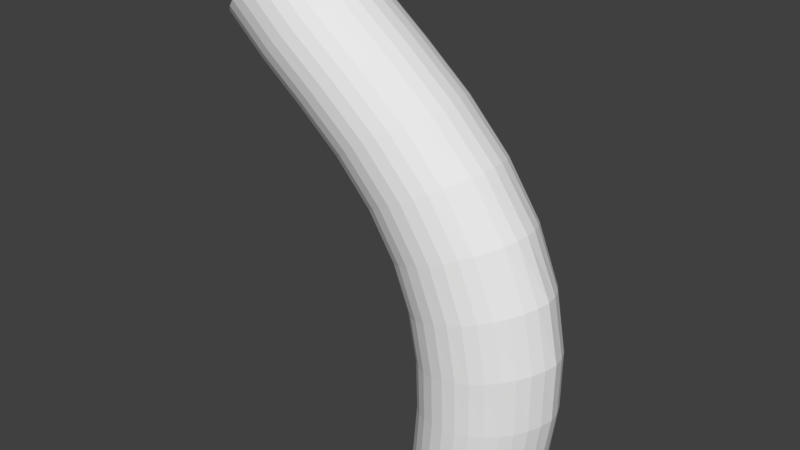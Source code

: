 # Source: Root.blend  (saved by Blender 2.77.0; exported with 4.5.12 LTS)
import bpy
from mathutils import Matrix  # noqa: F401  (used for matrix-valued properties, if any)

bpy.ops.wm.read_factory_settings(use_empty=True)
scene = bpy.context.scene
scene.name = 'Scene'

# ---- collections
col_collection_1 = bpy.data.collections.new('Collection 1'); scene.collection.children.link(col_collection_1)

# ---- world
world_world = bpy.data.worlds.new('World'); scene.world = world_world
world_world.color = (0.05088, 0.05088, 0.05088)
world_world.use_sun_shadow = False
world_world.sun_shadow_jitter_overblur = 0.0
world_world.cycles.sampling_method = 'MANUAL'

# ---- meshes
me_cylinder = bpy.data.meshes.new('Cylinder')
me_cylinder.from_pydata([(0.03993, 0.9997, 0.04666), (-3.417, 1.052, 7.338), (0.2321, 0.9807, 0.04764), (-3.274, 1.023, 7.469), (0.4192, 0.924, 0.04897), (-3.138, 0.9569, 7.594), (0.5929, 0.8316, 0.0503), (-3.013, 0.856, 7.707), (0.7454, 0.7073, 0.0512), (-2.906, 0.7243, 7.805), (0.8702, 0.5558, 0.05146), (-2.82, 0.5668, 7.883), (0.9616, 0.383, 0.05087), (-2.757, 0.3895, 7.939), (1.016, 0.1955, 0.04946), (-2.722, 0.1993, 7.971), (1.032, 0.000441, 0.04845), (-2.714, 0.003503, 7.976), (1.016, -0.1947, 0.04994), (-2.735, -0.1904, 7.956), (0.9614, -0.3825, 0.05118), (-2.783, -0.3749, 7.911), (0.8691, -0.5554, 0.0514), (-2.857, -0.543, 7.842), (0.7437, -0.707, 0.05081), (-2.954, -0.6882, 7.753), (0.5909, -0.8313, 0.04967), (-3.07, -0.8048, 7.646), (0.4176, -0.9237, 0.04828), (-3.2, -0.8885, 7.526), (0.2312, -0.9806, 0.04697), (-3.34, -0.936, 7.397), (0.03895, -0.9999, 0.04573), (-3.484, -0.9455, 7.265), (-0.1516, -0.9808, 0.04485), (-3.627, -0.9166, 7.134), (-0.3326, -0.9243, 0.0446), (-3.764, -0.8505, 7.009), (-0.5002, -0.8321, 0.0438), (-3.888, -0.7496, 6.896), (-0.6458, -0.708, 0.04321), (-3.995, -0.6178, 6.798), (-0.7653, -0.5568, 0.04272), (-4.081, -0.4603, 6.72), (-0.854, -0.3841, 0.04216), (-4.144, -0.283, 6.664), (-0.9085, -0.1967, 0.04153), (-4.179, -0.09283, 6.632), (-0.9274, -0.001619, 0.04116), (-4.187, 0.103, 6.626), (-0.9079, 0.1934, 0.042), (-4.166, 0.2969, 6.647), (-0.8538, 0.381, 0.0426), (-4.118, 0.4814, 6.692), (-0.7654, 0.554, 0.04326), (-4.044, 0.6495, 6.761), (-0.6463, 0.7057, 0.0438), (-3.947, 0.7946, 6.85), (-0.5, 0.8303, 0.04454), (-3.831, 0.9113, 6.957), (-0.3332, 0.923, 0.04515), (-3.701, 0.995, 7.077), (-0.1506, 0.9801, 0.04601), (-3.561, 1.043, 7.206), (0.1277, 1.008, 0.8831), (0.1959, 1.02, 1.709), (0.1784, 1.033, 2.533), (0.02959, 1.044, 3.352), (-0.276, 1.051, 4.149), (-0.7467, 1.054, 4.897), (-1.359, 1.056, 5.574), (-2.06, 1.055, 6.18), (-2.774, 1.054, 6.747), (-2.628, 1.026, 6.875), (-1.905, 1.027, 6.302), (-1.191, 1.029, 5.685), (-0.5628, 1.029, 4.995), (-0.07916, 1.027, 4.229), (0.2344, 1.021, 3.413), (0.385, 1.011, 2.575), (0.3998, 0.9995, 1.734), (0.3251, 0.9881, 0.8933), (-2.489, 0.9599, 6.997), (-1.757, 0.9621, 6.417), (-1.029, 0.9641, 5.792), (-0.3854, 0.9652, 5.088), (0.1126, 0.9643, 4.307), (0.4352, 0.9597, 3.472), (0.5885, 0.9515, 2.617), (0.6, 0.9409, 1.758), (0.519, 0.9305, 0.904), (-2.362, 0.8592, 7.109), (-1.622, 0.862, 6.523), (-0.8808, 0.8649, 5.888), (-0.2212, 0.8668, 5.174), (0.2918, 0.8669, 4.379), (0.6246, 0.8634, 3.528), (0.7811, 0.8562, 2.656), (0.7894, 0.8468, 1.782), (0.7007, 0.8375, 0.9143), (-2.252, 0.7276, 7.205), (-1.505, 0.731, 6.614), (-0.7515, 0.7346, 5.972), (-0.07685, 0.7372, 5.248), (0.4513, 0.7382, 4.442), (0.7958, 0.7355, 3.579), (0.9556, 0.7292, 2.692), (0.9604, 0.7207, 1.804), (0.8631, 0.7124, 0.9237), (-2.164, 0.5702, 7.282), (-1.411, 0.574, 6.687), (-0.647, 0.5782, 6.04), (0.04159, 0.5814, 5.309), (0.5844, 0.5828, 4.496), (0.941, 0.5809, 3.623), (1.106, 0.5753, 2.724), (1.107, 0.5676, 1.823), (0.9994, 0.5602, 0.9319), (-2.1, 0.3931, 7.337), (-1.342, 0.3972, 6.739), (-0.5718, 0.4017, 6.088), (0.1286, 0.4054, 5.354), (0.6855, 0.4067, 4.536), (1.054, 0.4054, 3.658), (1.225, 0.4004, 2.75), (1.223, 0.3934, 1.84), (1.104, 0.3867, 0.9388), (-2.064, 0.2029, 7.368), (-1.303, 0.2072, 6.769), (-0.5281, 0.212, 6.115), (0.1786, 0.2159, 5.378), (0.7494, 0.2172, 4.562), (1.131, 0.2155, 3.684), (1.309, 0.2112, 2.772), (1.303, 0.2047, 1.853), (1.174, 0.1987, 0.9444), (-2.056, 0.007136, 7.373), (-1.294, 0.01143, 6.775), (-0.5176, 0.01628, 6.121), (0.191, 0.0203, 5.384), (0.7651, 0.02167, 4.568), (1.161, 0.01939, 3.695), (1.346, 0.01449, 2.785), (1.34, 0.008261, 1.863), (1.201, 0.002908, 0.9479), (-2.077, -0.1868, 7.354), (-1.316, -0.1826, 6.756), (-0.5406, -0.1779, 6.104), (0.1667, -0.174, 5.37), (0.7369, -0.1727, 4.555), (1.117, -0.1745, 3.677), (1.294, -0.1794, 2.767), (1.292, -0.1859, 1.85), (1.168, -0.1918, 0.9433), (-2.126, -0.3714, 7.31), (-1.368, -0.3674, 6.715), (-0.5963, -0.363, 6.067), (0.105, -0.3595, 5.337), (0.6627, -0.3581, 4.523), (1.032, -0.36, 3.648), (1.205, -0.3652, 2.743), (1.208, -0.3723, 1.835), (1.097, -0.3789, 0.9371), (-2.201, -0.5396, 7.242), (-1.447, -0.5359, 6.651), (-0.6826, -0.532, 6.01), (0.007847, -0.529, 5.285), (0.5525, -0.5279, 4.477), (0.9117, -0.5302, 3.609), (1.081, -0.536, 2.714), (1.089, -0.5437, 1.817), (0.991, -0.5511, 0.9298), (-2.3, -0.6849, 7.155), (-1.552, -0.6817, 6.569), (-0.7965, -0.6784, 5.934), (-0.1194, -0.676, 5.218), (0.4119, -0.6755, 4.419), (0.7609, -0.6785, 3.562), (0.9278, -0.6849, 2.68), (0.9418, -0.6935, 1.797), (0.8537, -0.7019, 0.921), (-2.418, -0.8018, 7.05), (-1.677, -0.7992, 6.47), (-0.9334, -0.7966, 5.844), (-0.2706, -0.795, 5.138), (0.247, -0.7953, 4.352), (0.5861, -0.7991, 3.509), (0.7515, -0.8065, 2.644), (0.7698, -0.8161, 1.775), (0.6911, -0.8254, 0.9112), (-2.551, -0.8857, 6.932), (-1.818, -0.8837, 6.359), (-1.087, -0.882, 5.742), (-0.4395, -0.8814, 5.048), (0.06434, -0.8826, 4.277), (0.395, -0.8875, 3.452), (0.558, -0.896, 2.604), (0.5805, -0.9066, 1.751), (0.5096, -0.917, 0.9006), (-2.694, -0.9334, 6.806), (-1.969, -0.9321, 6.239), (-1.252, -0.9314, 5.633), (-0.6194, -0.9318, 4.953), (-0.1288, -0.9342, 4.199), (0.1937, -0.9402, 3.392), (0.355, -0.9499, 2.562), (0.3808, -0.9617, 1.726), (0.317, -0.9732, 0.8901), (-2.841, -0.9432, 6.676), (-2.126, -0.9425, 6.116), (-1.422, -0.9428, 5.52), (-0.8039, -0.9444, 4.855), (-0.3253, -0.948, 4.118), (-0.009865, -0.9553, 3.331), (0.1496, -0.9661, 2.52), (0.179, -0.9792, 1.702), (0.1216, -0.9918, 0.8803), (-2.987, -0.9145, 6.548), (-2.28, -0.9145, 5.994), (-1.59, -0.9157, 5.409), (-0.9857, -0.9185, 4.758), (-0.5176, -0.9234, 4.039), (-0.209, -0.9319, 3.271), (-0.05008, -0.9442, 2.479), (-0.01626, -0.9586, 1.679), (-0.07038, -0.9722, 0.8711), (-3.126, -0.8486, 6.425), (-2.428, -0.8492, 5.878), (-1.75, -0.8513, 5.302), (-1.158, -0.8553, 4.666), (-0.7004, -0.8613, 3.963), (-0.3957, -0.8713, 3.214), (-0.2355, -0.8849, 2.442), (-0.2, -0.9005, 1.658), (-0.2513, -0.915, 0.8632), (-3.252, -0.7479, 6.314), (-2.563, -0.749, 5.772), (-1.895, -0.7519, 5.205), (-1.316, -0.757, 4.58), (-0.8659, -0.7643, 3.894), (-0.5623, -0.7756, 3.164), (-0.4027, -0.7904, 2.409), (-0.3647, -0.8071, 1.641), (-0.4139, -0.8227, 0.8574), (-3.362, -0.6163, 6.218), (-2.679, -0.6178, 5.68), (-2.022, -0.6214, 5.121), (-1.452, -0.6273, 4.507), (-1.007, -0.636, 3.836), (-0.7057, -0.6484, 3.121), (-0.5451, -0.6644, 2.381), (-0.5043, -0.6823, 1.627), (-0.5569, -0.6984, 0.8516), (-3.45, -0.4589, 6.141), (-2.773, -0.4608, 5.607), (-2.125, -0.4648, 5.053), (-1.561, -0.4714, 4.448), (-1.121, -0.4813, 3.788), (-0.8204, -0.4947, 3.087), (-0.6575, -0.5119, 2.361), (-0.6196, -0.5304, 1.615), (-0.6726, -0.5469, 0.8471), (-3.514, -0.2818, 6.086), (-2.841, -0.2839, 5.554), (-2.199, -0.2883, 5.004), (-1.642, -0.2954, 4.404), (-1.205, -0.306, 3.754), (-0.9045, -0.3206, 3.063), (-0.7425, -0.3382, 2.344), (-0.7038, -0.3572, 1.606), (-0.7592, -0.3742, 0.8434), (-3.55, -0.09165, 6.055), (-2.88, -0.0939, 5.524), (-2.242, -0.09859, 4.976), (-1.69, -0.106, 4.379), (-1.257, -0.1169, 3.732), (-0.9596, -0.1318, 3.045), (-0.7975, -0.15, 2.333), (-0.7584, -0.1696, 1.599), (-0.8136, -0.1867, 0.8404), (-3.558, 0.1041, 6.049), (-2.889, 0.1019, 5.518), (-2.252, 0.09711, 4.97), (-1.702, 0.08964, 4.374), (-1.271, 0.07863, 3.727), (-0.9753, 0.06364, 3.041), (-0.8146, 0.04527, 2.33), (-0.7765, 0.02564, 1.597), (-0.8323, 0.008425, 0.8392), (-3.537, 0.2981, 6.069), (-2.867, 0.2959, 5.537), (-2.229, 0.2913, 4.986), (-1.678, 0.2839, 4.388), (-1.247, 0.2731, 3.739), (-0.9504, 0.2582, 3.051), (-0.79, 0.24, 2.336), (-0.7533, 0.2204, 1.602), (-0.811, 0.2034, 0.8417), (-3.488, 0.4827, 6.113), (-2.816, 0.4807, 5.579), (-2.174, 0.4764, 5.025), (-1.619, 0.4694, 4.421), (-1.186, 0.459, 3.766), (-0.8926, 0.4447, 3.07), (-0.7351, 0.4269, 2.348), (-0.7, 0.4077, 1.608), (-0.7573, 0.3908, 0.8448), (-3.413, 0.6509, 6.181), (-2.736, 0.6492, 5.642), (-2.089, 0.6454, 5.083), (-1.53, 0.639, 4.471), (-1.095, 0.6296, 3.805), (-0.8023, 0.6159, 3.098), (-0.6488, 0.5988, 2.366), (-0.6143, 0.5802, 1.618), (-0.6711, 0.5637, 0.8485), (-3.315, 0.7962, 6.268), (-2.633, 0.795, 5.725), (-1.977, 0.7918, 5.159), (-1.411, 0.7862, 4.537), (-0.9747, 0.7778, 3.856), (-0.6827, 0.7654, 3.135), (-0.5298, 0.749, 2.39), (-0.499, 0.7312, 1.63), (-0.5547, 0.7152, 0.8533), (-3.197, 0.9131, 6.373), (-2.508, 0.9123, 5.825), (-1.844, 0.9098, 5.25), (-1.268, 0.9052, 4.615), (-0.8267, 0.8981, 3.919), (-0.5351, 0.8869, 3.18), (-0.3841, 0.8719, 2.419), (-0.3544, 0.8549, 1.646), (-0.4124, 0.8396, 0.8588), (-3.064, 0.997, 6.491), (-2.367, 0.9967, 5.937), (-1.692, 0.9951, 5.352), (-1.106, 0.9916, 4.704), (-0.656, 0.9857, 3.991), (-0.3625, 0.9759, 3.232), (-0.2144, 0.9623, 2.453), (-0.1877, 0.9466, 1.664), (-0.2465, 0.9319, 0.8662), (-2.921, 1.045, 6.617), (-2.216, 1.045, 6.057), (-1.529, 1.044, 5.461), (-0.9301, 1.042, 4.799), (-0.4707, 1.037, 4.068), (-0.1715, 1.029, 3.291), (-0.02431, 1.017, 2.491), (-0.00269, 1.002, 1.685), (-0.0647, 0.9888, 0.874)], [], [(72, 1, 3, 73), (73, 3, 5, 82), (82, 5, 7, 91), (91, 7, 9, 100), (100, 9, 11, 109), (109, 11, 13, 118), (118, 13, 15, 127), (127, 15, 17, 136), (136, 17, 19, 145), (145, 19, 21, 154), (154, 21, 23, 163), (163, 23, 25, 172), (172, 25, 27, 181), (181, 27, 29, 190), (190, 29, 31, 199), (199, 31, 33, 208), (208, 33, 35, 217), (217, 35, 37, 226), (226, 37, 39, 235), (235, 39, 41, 244), (244, 41, 43, 253), (253, 43, 45, 262), (262, 45, 47, 271), (271, 47, 49, 280), (280, 49, 51, 289), (289, 51, 53, 298), (298, 53, 55, 307), (307, 55, 57, 316), (316, 57, 59, 325), (325, 59, 61, 334), (334, 61, 63, 343), (343, 63, 1, 72), (0, 2, 4, 6, 8, 10, 12, 14, 16, 18, 20, 22, 24, 26, 28, 30, 32, 34, 36, 38, 40, 42, 44, 46, 48, 50, 52, 54, 56, 58, 60, 62), (62, 351, 64, 0), (351, 350, 65, 64), (350, 349, 66, 65), (349, 348, 67, 66), (348, 347, 68, 67), (347, 346, 69, 68), (346, 345, 70, 69), (345, 344, 71, 70), (344, 343, 72, 71), (60, 342, 351, 62), (342, 341, 350, 351), (341, 340, 349, 350), (340, 339, 348, 349), (339, 338, 347, 348), (338, 337, 346, 347), (337, 336, 345, 346), (336, 335, 344, 345), (335, 334, 343, 344), (58, 333, 342, 60), (333, 332, 341, 342), (332, 331, 340, 341), (331, 330, 339, 340), (330, 329, 338, 339), (329, 328, 337, 338), (328, 327, 336, 337), (327, 326, 335, 336), (326, 325, 334, 335), (56, 324, 333, 58), (324, 323, 332, 333), (323, 322, 331, 332), (322, 321, 330, 331), (321, 320, 329, 330), (320, 319, 328, 329), (319, 318, 327, 328), (318, 317, 326, 327), (317, 316, 325, 326), (54, 315, 324, 56), (315, 314, 323, 324), (314, 313, 322, 323), (313, 312, 321, 322), (312, 311, 320, 321), (311, 310, 319, 320), (310, 309, 318, 319), (309, 308, 317, 318), (308, 307, 316, 317), (52, 306, 315, 54), (306, 305, 314, 315), (305, 304, 313, 314), (304, 303, 312, 313), (303, 302, 311, 312), (302, 301, 310, 311), (301, 300, 309, 310), (300, 299, 308, 309), (299, 298, 307, 308), (50, 297, 306, 52), (297, 296, 305, 306), (296, 295, 304, 305), (295, 294, 303, 304), (294, 293, 302, 303), (293, 292, 301, 302), (292, 291, 300, 301), (291, 290, 299, 300), (290, 289, 298, 299), (48, 288, 297, 50), (288, 287, 296, 297), (287, 286, 295, 296), (286, 285, 294, 295), (285, 284, 293, 294), (284, 283, 292, 293), (283, 282, 291, 292), (282, 281, 290, 291), (281, 280, 289, 290), (46, 279, 288, 48), (279, 278, 287, 288), (278, 277, 286, 287), (277, 276, 285, 286), (276, 275, 284, 285), (275, 274, 283, 284), (274, 273, 282, 283), (273, 272, 281, 282), (272, 271, 280, 281), (44, 270, 279, 46), (270, 269, 278, 279), (269, 268, 277, 278), (268, 267, 276, 277), (267, 266, 275, 276), (266, 265, 274, 275), (265, 264, 273, 274), (264, 263, 272, 273), (263, 262, 271, 272), (42, 261, 270, 44), (261, 260, 269, 270), (260, 259, 268, 269), (259, 258, 267, 268), (258, 257, 266, 267), (257, 256, 265, 266), (256, 255, 264, 265), (255, 254, 263, 264), (254, 253, 262, 263), (40, 252, 261, 42), (252, 251, 260, 261), (251, 250, 259, 260), (250, 249, 258, 259), (249, 248, 257, 258), (248, 247, 256, 257), (247, 246, 255, 256), (246, 245, 254, 255), (245, 244, 253, 254), (38, 243, 252, 40), (243, 242, 251, 252), (242, 241, 250, 251), (241, 240, 249, 250), (240, 239, 248, 249), (239, 238, 247, 248), (238, 237, 246, 247), (237, 236, 245, 246), (236, 235, 244, 245), (36, 234, 243, 38), (234, 233, 242, 243), (233, 232, 241, 242), (232, 231, 240, 241), (231, 230, 239, 240), (230, 229, 238, 239), (229, 228, 237, 238), (228, 227, 236, 237), (227, 226, 235, 236), (34, 225, 234, 36), (225, 224, 233, 234), (224, 223, 232, 233), (223, 222, 231, 232), (222, 221, 230, 231), (221, 220, 229, 230), (220, 219, 228, 229), (219, 218, 227, 228), (218, 217, 226, 227), (32, 216, 225, 34), (216, 215, 224, 225), (215, 214, 223, 224), (214, 213, 222, 223), (213, 212, 221, 222), (212, 211, 220, 221), (211, 210, 219, 220), (210, 209, 218, 219), (209, 208, 217, 218), (30, 207, 216, 32), (207, 206, 215, 216), (206, 205, 214, 215), (205, 204, 213, 214), (204, 203, 212, 213), (203, 202, 211, 212), (202, 201, 210, 211), (201, 200, 209, 210), (200, 199, 208, 209), (28, 198, 207, 30), (198, 197, 206, 207), (197, 196, 205, 206), (196, 195, 204, 205), (195, 194, 203, 204), (194, 193, 202, 203), (193, 192, 201, 202), (192, 191, 200, 201), (191, 190, 199, 200), (26, 189, 198, 28), (189, 188, 197, 198), (188, 187, 196, 197), (187, 186, 195, 196), (186, 185, 194, 195), (185, 184, 193, 194), (184, 183, 192, 193), (183, 182, 191, 192), (182, 181, 190, 191), (24, 180, 189, 26), (180, 179, 188, 189), (179, 178, 187, 188), (178, 177, 186, 187), (177, 176, 185, 186), (176, 175, 184, 185), (175, 174, 183, 184), (174, 173, 182, 183), (173, 172, 181, 182), (22, 171, 180, 24), (171, 170, 179, 180), (170, 169, 178, 179), (169, 168, 177, 178), (168, 167, 176, 177), (167, 166, 175, 176), (166, 165, 174, 175), (165, 164, 173, 174), (164, 163, 172, 173), (20, 162, 171, 22), (162, 161, 170, 171), (161, 160, 169, 170), (160, 159, 168, 169), (159, 158, 167, 168), (158, 157, 166, 167), (157, 156, 165, 166), (156, 155, 164, 165), (155, 154, 163, 164), (18, 153, 162, 20), (153, 152, 161, 162), (152, 151, 160, 161), (151, 150, 159, 160), (150, 149, 158, 159), (149, 148, 157, 158), (148, 147, 156, 157), (147, 146, 155, 156), (146, 145, 154, 155), (16, 144, 153, 18), (144, 143, 152, 153), (143, 142, 151, 152), (142, 141, 150, 151), (141, 140, 149, 150), (140, 139, 148, 149), (139, 138, 147, 148), (138, 137, 146, 147), (137, 136, 145, 146), (14, 135, 144, 16), (135, 134, 143, 144), (134, 133, 142, 143), (133, 132, 141, 142), (132, 131, 140, 141), (131, 130, 139, 140), (130, 129, 138, 139), (129, 128, 137, 138), (128, 127, 136, 137), (12, 126, 135, 14), (126, 125, 134, 135), (125, 124, 133, 134), (124, 123, 132, 133), (123, 122, 131, 132), (122, 121, 130, 131), (121, 120, 129, 130), (120, 119, 128, 129), (119, 118, 127, 128), (10, 117, 126, 12), (117, 116, 125, 126), (116, 115, 124, 125), (115, 114, 123, 124), (114, 113, 122, 123), (113, 112, 121, 122), (112, 111, 120, 121), (111, 110, 119, 120), (110, 109, 118, 119), (8, 108, 117, 10), (108, 107, 116, 117), (107, 106, 115, 116), (106, 105, 114, 115), (105, 104, 113, 114), (104, 103, 112, 113), (103, 102, 111, 112), (102, 101, 110, 111), (101, 100, 109, 110), (6, 99, 108, 8), (99, 98, 107, 108), (98, 97, 106, 107), (97, 96, 105, 106), (96, 95, 104, 105), (95, 94, 103, 104), (94, 93, 102, 103), (93, 92, 101, 102), (92, 91, 100, 101), (4, 90, 99, 6), (90, 89, 98, 99), (89, 88, 97, 98), (88, 87, 96, 97), (87, 86, 95, 96), (86, 85, 94, 95), (85, 84, 93, 94), (84, 83, 92, 93), (83, 82, 91, 92), (2, 81, 90, 4), (81, 80, 89, 90), (80, 79, 88, 89), (79, 78, 87, 88), (78, 77, 86, 87), (77, 76, 85, 86), (76, 75, 84, 85), (75, 74, 83, 84), (74, 73, 82, 83), (0, 64, 81, 2), (64, 65, 80, 81), (65, 66, 79, 80), (66, 67, 78, 79), (67, 68, 77, 78), (68, 69, 76, 77), (69, 70, 75, 76), (70, 71, 74, 75), (71, 72, 73, 74)])
_uv = me_cylinder.uv_layers.new(name='UVMap')
_uv.uv.foreach_set('vector', [0.4127, 0.8848, 0.4127, 0.9827, 0.3815, 0.9827, 0.3815, 0.8848, 0.3815, 0.8848, 0.3815, 0.9827, 0.3499, 0.9827, 0.3499, 0.8848, 0.3499, 0.8848, 0.3499, 0.9827, 0.3183, 0.9827, 0.3183, 0.8848, 0.3183, 0.8848, 0.3183, 0.9827, 0.2866, 0.9827, 0.2866, 0.8848, 0.2866, 0.8848, 0.2866, 0.9827, 0.2552, 0.9827, 0.2552, 0.8848, 0.2552, 0.8848, 0.2552, 0.9827, 0.2242, 0.9827, 0.2242, 0.8848, 0.2242, 0.8848, 0.2242, 0.9827, 0.1935, 0.9827, 0.1935, 0.8848, 0.1935, 0.8848, 0.1935, 0.9827, 0.1633, 0.9827, 0.1633, 0.8848, 0.1633, 0.8848, 0.1633, 0.9827, 0.133, 0.9827, 0.133, 0.8848, 0.133, 0.8848, 0.133, 0.9827, 0.1024, 0.9827, 0.1024, 0.8848, 0.1024, 0.8848, 0.1024, 0.9827, 0.07131, 0.9827, 0.07131, 0.8848, 0.07131, 0.8848, 0.07131, 0.9827, 0.03992, 0.9827, 0.03992, 0.8848, 0.03992, 0.8848, 0.03992, 0.9827, 0.008345, 0.9827, 0.008345, 0.8848, 0.9899, 0.8848, 0.9899, 0.9827, 0.9584, 0.9827, 0.9584, 0.8848, 0.9584, 0.8848, 0.9584, 0.9827, 0.9269, 0.9827, 0.9269, 0.8848, 0.9269, 0.8848, 0.9269, 0.9827, 0.8958, 0.9827, 0.8958, 0.8848, 0.8958, 0.8848, 0.8958, 0.9827, 0.865, 0.9827, 0.865, 0.8848, 0.865, 0.8848, 0.865, 0.9827, 0.8346, 0.9827, 0.8346, 0.8848, 0.8346, 0.8848, 0.8346, 0.9827, 0.8045, 0.9827, 0.8045, 0.8848, 0.8045, 0.8848, 0.8045, 0.9827, 0.7745, 0.9827, 0.7745, 0.8848, 0.7745, 0.8848, 0.7745, 0.9827, 0.7446, 0.9827, 0.7446, 0.8848, 0.7446, 0.8848, 0.7446, 0.9827, 0.7146, 0.9827, 0.7146, 0.8848, 0.7146, 0.8848, 0.7146, 0.9827, 0.6846, 0.9827, 0.6846, 0.8848, 0.6846, 0.8848, 0.6846, 0.9827, 0.6545, 0.9827, 0.6545, 0.8848, 0.6545, 0.8848, 0.6545, 0.9827, 0.6244, 0.9827, 0.6244, 0.8848, 0.6244, 0.8848, 0.6244, 0.9827, 0.5944, 0.9827, 0.5944, 0.8848, 0.5944, 0.8848, 0.5944, 0.9827, 0.5644, 0.9827, 0.5644, 0.8848, 0.5644, 0.8848, 0.5644, 0.9827, 0.5345, 0.9827, 0.5345, 0.8848, 0.5345, 0.8848, 0.5345, 0.9827, 0.5044, 0.9827, 0.5044, 0.8848, 0.5044, 0.8848, 0.5044, 0.9827, 0.4742, 0.9827, 0.4742, 0.8848, 0.4742, 0.8848, 0.4742, 0.9827, 0.4437, 0.9827, 0.4437, 0.8848, 0.4437, 0.8848, 0.4437, 0.9827, 0.4127, 0.9827, 0.4127, 0.8848, 0.4127, 0.00826, 0.3815, 0.00826, 0.3499, 0.00826, 0.3183, 0.00826, 0.2866, 0.00826, 0.2552, 0.00826, 0.2242, 0.00826, 0.1935, 0.00826, 0.1633, 0.00826, 0.133, 0.00826, 0.1024, 0.00826, 0.07131, 0.00826, 0.03992, 0.00826, 0.9899, 0.00826, 0.9584, 0.00826, 0.9269, 0.00826, 0.8958, 0.00826, 0.865, 0.00826, 0.8346, 0.00826, 0.8045, 0.00826, 0.7745, 0.00826, 0.7446, 0.00826, 0.7146, 0.00826, 0.6846, 0.00826, 0.6545, 0.00826, 0.6244, 0.00826, 0.5944, 0.00826, 0.5644, 0.00826, 0.5345, 0.00826, 0.5044, 0.00826, 0.4742, 0.00826, 0.4437, 0.00826, 0.4437, 0.00826, 0.4437, 0.1033, 0.4127, 0.1033, 0.4127, 0.00826, 0.4437, 0.1033, 0.4437, 0.1965, 0.4127, 0.1965, 0.4127, 0.1033, 0.4437, 0.1965, 0.4437, 0.2888, 0.4127, 0.2888, 0.4127, 0.1965, 0.4437, 0.2888, 0.4437, 0.3818, 0.4127, 0.3818, 0.4127, 0.2888, 0.4437, 0.3818, 0.4437, 0.4773, 0.4127, 0.4773, 0.4127, 0.3818, 0.4437, 0.4773, 0.4437, 0.5765, 0.4127, 0.5765, 0.4127, 0.4773, 0.4437, 0.5765, 0.4437, 0.6789, 0.4127, 0.6789, 0.4127, 0.5765, 0.4437, 0.6789, 0.4437, 0.7827, 0.4127, 0.7827, 0.4127, 0.6789, 0.4437, 0.7827, 0.4437, 0.8848, 0.4127, 0.8848, 0.4127, 0.7827, 0.4742, 0.00826, 0.4742, 0.1033, 0.4437, 0.1033, 0.4437, 0.00826, 0.4742, 0.1033, 0.4742, 0.1965, 0.4437, 0.1965, 0.4437, 0.1033, 0.4742, 0.1965, 0.4742, 0.2888, 0.4437, 0.2888, 0.4437, 0.1965, 0.4742, 0.2888, 0.4742, 0.3818, 0.4437, 0.3818, 0.4437, 0.2888, 0.4742, 0.3818, 0.4742, 0.4773, 0.4437, 0.4773, 0.4437, 0.3818, 0.4742, 0.4773, 0.4742, 0.5765, 0.4437, 0.5765, 0.4437, 0.4773, 0.4742, 0.5765, 0.4742, 0.6789, 0.4437, 0.6789, 0.4437, 0.5765, 0.4742, 0.6789, 0.4742, 0.7827, 0.4437, 0.7827, 0.4437, 0.6789, 0.4742, 0.7827, 0.4742, 0.8848, 0.4437, 0.8848, 0.4437, 0.7827, 0.5044, 0.00826, 0.5044, 0.1033, 0.4742, 0.1033, 0.4742, 0.00826, 0.5044, 0.1033, 0.5044, 0.1965, 0.4742, 0.1965, 0.4742, 0.1033, 0.5044, 0.1965, 0.5044, 0.2888, 0.4742, 0.2888, 0.4742, 0.1965, 0.5044, 0.2888, 0.5044, 0.3818, 0.4742, 0.3818, 0.4742, 0.2888, 0.5044, 0.3818, 0.5044, 0.4773, 0.4742, 0.4773, 0.4742, 0.3818, 0.5044, 0.4773, 0.5044, 0.5765, 0.4742, 0.5765, 0.4742, 0.4773, 0.5044, 0.5765, 0.5044, 0.6789, 0.4742, 0.6789, 0.4742, 0.5765, 0.5044, 0.6789, 0.5044, 0.7827, 0.4742, 0.7827, 0.4742, 0.6789, 0.5044, 0.7827, 0.5044, 0.8848, 0.4742, 0.8848, 0.4742, 0.7827, 0.5345, 0.00826, 0.5345, 0.1033, 0.5044, 0.1033, 0.5044, 0.00826, 0.5345, 0.1033, 0.5345, 0.1965, 0.5044, 0.1965, 0.5044, 0.1033, 0.5345, 0.1965, 0.5345, 0.2888, 0.5044, 0.2888, 0.5044, 0.1965, 0.5345, 0.2888, 0.5345, 0.3818, 0.5044, 0.3818, 0.5044, 0.2888, 0.5345, 0.3818, 0.5345, 0.4773, 0.5044, 0.4773, 0.5044, 0.3818, 0.5345, 0.4773, 0.5345, 0.5765, 0.5044, 0.5765, 0.5044, 0.4773, 0.5345, 0.5765, 0.5345, 0.6789, 0.5044, 0.6789, 0.5044, 0.5765, 0.5345, 0.6789, 0.5345, 0.7827, 0.5044, 0.7827, 0.5044, 0.6789, 0.5345, 0.7827, 0.5345, 0.8848, 0.5044, 0.8848, 0.5044, 0.7827, 0.5644, 0.00826, 0.5644, 0.1033, 0.5345, 0.1033, 0.5345, 0.00826, 0.5644, 0.1033, 0.5644, 0.1965, 0.5345, 0.1965, 0.5345, 0.1033, 0.5644, 0.1965, 0.5644, 0.2888, 0.5345, 0.2888, 0.5345, 0.1965, 0.5644, 0.2888, 0.5644, 0.3818, 0.5345, 0.3818, 0.5345, 0.2888, 0.5644, 0.3818, 0.5644, 0.4773, 0.5345, 0.4773, 0.5345, 0.3818, 0.5644, 0.4773, 0.5644, 0.5765, 0.5345, 0.5765, 0.5345, 0.4773, 0.5644, 0.5765, 0.5644, 0.6789, 0.5345, 0.6789, 0.5345, 0.5765, 0.5644, 0.6789, 0.5644, 0.7827, 0.5345, 0.7827, 0.5345, 0.6789, 0.5644, 0.7827, 0.5644, 0.8848, 0.5345, 0.8848, 0.5345, 0.7827, 0.5944, 0.00826, 0.5944, 0.1033, 0.5644, 0.1033, 0.5644, 0.00826, 0.5944, 0.1033, 0.5944, 0.1965, 0.5644, 0.1965, 0.5644, 0.1033, 0.5944, 0.1965, 0.5944, 0.2888, 0.5644, 0.2888, 0.5644, 0.1965, 0.5944, 0.2888, 0.5944, 0.3818, 0.5644, 0.3818, 0.5644, 0.2888, 0.5944, 0.3818, 0.5944, 0.4773, 0.5644, 0.4773, 0.5644, 0.3818, 0.5944, 0.4773, 0.5944, 0.5765, 0.5644, 0.5765, 0.5644, 0.4773, 0.5944, 0.5765, 0.5944, 0.6789, 0.5644, 0.6789, 0.5644, 0.5765, 0.5944, 0.6789, 0.5944, 0.7827, 0.5644, 0.7827, 0.5644, 0.6789, 0.5944, 0.7827, 0.5944, 0.8848, 0.5644, 0.8848, 0.5644, 0.7827, 0.6244, 0.00826, 0.6244, 0.1033, 0.5944, 0.1033, 0.5944, 0.00826, 0.6244, 0.1033, 0.6244, 0.1965, 0.5944, 0.1965, 0.5944, 0.1033, 0.6244, 0.1965, 0.6244, 0.2888, 0.5944, 0.2888, 0.5944, 0.1965, 0.6244, 0.2888, 0.6244, 0.3818, 0.5944, 0.3818, 0.5944, 0.2888, 0.6244, 0.3818, 0.6244, 0.4773, 0.5944, 0.4773, 0.5944, 0.3818, 0.6244, 0.4773, 0.6244, 0.5765, 0.5944, 0.5765, 0.5944, 0.4773, 0.6244, 0.5765, 0.6244, 0.6789, 0.5944, 0.6789, 0.5944, 0.5765, 0.6244, 0.6789, 0.6244, 0.7827, 0.5944, 0.7827, 0.5944, 0.6789, 0.6244, 0.7827, 0.6244, 0.8848, 0.5944, 0.8848, 0.5944, 0.7827, 0.6545, 0.00826, 0.6545, 0.1033, 0.6244, 0.1033, 0.6244, 0.00826, 0.6545, 0.1033, 0.6545, 0.1965, 0.6244, 0.1965, 0.6244, 0.1033, 0.6545, 0.1965, 0.6545, 0.2888, 0.6244, 0.2888, 0.6244, 0.1965, 0.6545, 0.2888, 0.6545, 0.3818, 0.6244, 0.3818, 0.6244, 0.2888, 0.6545, 0.3818, 0.6545, 0.4773, 0.6244, 0.4773, 0.6244, 0.3818, 0.6545, 0.4773, 0.6545, 0.5765, 0.6244, 0.5765, 0.6244, 0.4773, 0.6545, 0.5765, 0.6545, 0.6789, 0.6244, 0.6789, 0.6244, 0.5765, 0.6545, 0.6789, 0.6545, 0.7827, 0.6244, 0.7827, 0.6244, 0.6789, 0.6545, 0.7827, 0.6545, 0.8848, 0.6244, 0.8848, 0.6244, 0.7827, 0.6846, 0.00826, 0.6846, 0.1033, 0.6545, 0.1033, 0.6545, 0.00826, 0.6846, 0.1033, 0.6846, 0.1965, 0.6545, 0.1965, 0.6545, 0.1033, 0.6846, 0.1965, 0.6846, 0.2888, 0.6545, 0.2888, 0.6545, 0.1965, 0.6846, 0.2888, 0.6846, 0.3818, 0.6545, 0.3818, 0.6545, 0.2888, 0.6846, 0.3818, 0.6846, 0.4773, 0.6545, 0.4773, 0.6545, 0.3818, 0.6846, 0.4773, 0.6846, 0.5765, 0.6545, 0.5765, 0.6545, 0.4773, 0.6846, 0.5765, 0.6846, 0.6789, 0.6545, 0.6789, 0.6545, 0.5765, 0.6846, 0.6789, 0.6846, 0.7827, 0.6545, 0.7827, 0.6545, 0.6789, 0.6846, 0.7827, 0.6846, 0.8848, 0.6545, 0.8848, 0.6545, 0.7827, 0.7146, 0.00826, 0.7146, 0.1033, 0.6846, 0.1033, 0.6846, 0.00826, 0.7146, 0.1033, 0.7146, 0.1965, 0.6846, 0.1965, 0.6846, 0.1033, 0.7146, 0.1965, 0.7146, 0.2888, 0.6846, 0.2888, 0.6846, 0.1965, 0.7146, 0.2888, 0.7146, 0.3818, 0.6846, 0.3818, 0.6846, 0.2888, 0.7146, 0.3818, 0.7146, 0.4773, 0.6846, 0.4773, 0.6846, 0.3818, 0.7146, 0.4773, 0.7146, 0.5765, 0.6846, 0.5765, 0.6846, 0.4773, 0.7146, 0.5765, 0.7146, 0.6789, 0.6846, 0.6789, 0.6846, 0.5765, 0.7146, 0.6789, 0.7146, 0.7827, 0.6846, 0.7827, 0.6846, 0.6789, 0.7146, 0.7827, 0.7146, 0.8848, 0.6846, 0.8848, 0.6846, 0.7827, 0.7446, 0.00826, 0.7446, 0.1033, 0.7146, 0.1033, 0.7146, 0.00826, 0.7446, 0.1033, 0.7446, 0.1965, 0.7146, 0.1965, 0.7146, 0.1033, 0.7446, 0.1965, 0.7446, 0.2888, 0.7146, 0.2888, 0.7146, 0.1965, 0.7446, 0.2888, 0.7446, 0.3818, 0.7146, 0.3818, 0.7146, 0.2888, 0.7446, 0.3818, 0.7446, 0.4773, 0.7146, 0.4773, 0.7146, 0.3818, 0.7446, 0.4773, 0.7446, 0.5765, 0.7146, 0.5765, 0.7146, 0.4773, 0.7446, 0.5765, 0.7446, 0.6789, 0.7146, 0.6789, 0.7146, 0.5765, 0.7446, 0.6789, 0.7446, 0.7827, 0.7146, 0.7827, 0.7146, 0.6789, 0.7446, 0.7827, 0.7446, 0.8848, 0.7146, 0.8848, 0.7146, 0.7827, 0.7745, 0.00826, 0.7745, 0.1033, 0.7446, 0.1033, 0.7446, 0.00826, 0.7745, 0.1033, 0.7745, 0.1965, 0.7446, 0.1965, 0.7446, 0.1033, 0.7745, 0.1965, 0.7745, 0.2888, 0.7446, 0.2888, 0.7446, 0.1965, 0.7745, 0.2888, 0.7745, 0.3818, 0.7446, 0.3818, 0.7446, 0.2888, 0.7745, 0.3818, 0.7745, 0.4773, 0.7446, 0.4773, 0.7446, 0.3818, 0.7745, 0.4773, 0.7745, 0.5765, 0.7446, 0.5765, 0.7446, 0.4773, 0.7745, 0.5765, 0.7745, 0.6789, 0.7446, 0.6789, 0.7446, 0.5765, 0.7745, 0.6789, 0.7745, 0.7827, 0.7446, 0.7827, 0.7446, 0.6789, 0.7745, 0.7827, 0.7745, 0.8848, 0.7446, 0.8848, 0.7446, 0.7827, 0.8045, 0.00826, 0.8045, 0.1033, 0.7745, 0.1033, 0.7745, 0.00826, 0.8045, 0.1033, 0.8045, 0.1965, 0.7745, 0.1965, 0.7745, 0.1033, 0.8045, 0.1965, 0.8045, 0.2888, 0.7745, 0.2888, 0.7745, 0.1965, 0.8045, 0.2888, 0.8045, 0.3818, 0.7745, 0.3818, 0.7745, 0.2888, 0.8045, 0.3818, 0.8045, 0.4773, 0.7745, 0.4773, 0.7745, 0.3818, 0.8045, 0.4773, 0.8045, 0.5765, 0.7745, 0.5765, 0.7745, 0.4773, 0.8045, 0.5765, 0.8045, 0.6789, 0.7745, 0.6789, 0.7745, 0.5765, 0.8045, 0.6789, 0.8045, 0.7827, 0.7745, 0.7827, 0.7745, 0.6789, 0.8045, 0.7827, 0.8045, 0.8848, 0.7745, 0.8848, 0.7745, 0.7827, 0.8346, 0.00826, 0.8346, 0.1033, 0.8045, 0.1033, 0.8045, 0.00826, 0.8346, 0.1033, 0.8346, 0.1965, 0.8045, 0.1965, 0.8045, 0.1033, 0.8346, 0.1965, 0.8346, 0.2888, 0.8045, 0.2888, 0.8045, 0.1965, 0.8346, 0.2888, 0.8346, 0.3818, 0.8045, 0.3818, 0.8045, 0.2888, 0.8346, 0.3818, 0.8346, 0.4773, 0.8045, 0.4773, 0.8045, 0.3818, 0.8346, 0.4773, 0.8346, 0.5765, 0.8045, 0.5765, 0.8045, 0.4773, 0.8346, 0.5765, 0.8346, 0.6789, 0.8045, 0.6789, 0.8045, 0.5765, 0.8346, 0.6789, 0.8346, 0.7827, 0.8045, 0.7827, 0.8045, 0.6789, 0.8346, 0.7827, 0.8346, 0.8848, 0.8045, 0.8848, 0.8045, 0.7827, 0.865, 0.00826, 0.865, 0.1033, 0.8346, 0.1033, 0.8346, 0.00826, 0.865, 0.1033, 0.865, 0.1965, 0.8346, 0.1965, 0.8346, 0.1033, 0.865, 0.1965, 0.865, 0.2888, 0.8346, 0.2888, 0.8346, 0.1965, 0.865, 0.2888, 0.865, 0.3818, 0.8346, 0.3818, 0.8346, 0.2888, 0.865, 0.3818, 0.865, 0.4773, 0.8346, 0.4773, 0.8346, 0.3818, 0.865, 0.4773, 0.865, 0.5765, 0.8346, 0.5765, 0.8346, 0.4773, 0.865, 0.5765, 0.865, 0.6789, 0.8346, 0.6789, 0.8346, 0.5765, 0.865, 0.6789, 0.865, 0.7827, 0.8346, 0.7827, 0.8346, 0.6789, 0.865, 0.7827, 0.865, 0.8848, 0.8346, 0.8848, 0.8346, 0.7827, 0.8958, 0.00826, 0.8958, 0.1033, 0.865, 0.1033, 0.865, 0.00826, 0.8958, 0.1033, 0.8958, 0.1965, 0.865, 0.1965, 0.865, 0.1033, 0.8958, 0.1965, 0.8958, 0.2888, 0.865, 0.2888, 0.865, 0.1965, 0.8958, 0.2888, 0.8958, 0.3818, 0.865, 0.3818, 0.865, 0.2888, 0.8958, 0.3818, 0.8958, 0.4773, 0.865, 0.4773, 0.865, 0.3818, 0.8958, 0.4773, 0.8958, 0.5765, 0.865, 0.5765, 0.865, 0.4773, 0.8958, 0.5765, 0.8958, 0.6789, 0.865, 0.6789, 0.865, 0.5765, 0.8958, 0.6789, 0.8958, 0.7827, 0.865, 0.7827, 0.865, 0.6789, 0.8958, 0.7827, 0.8958, 0.8848, 0.865, 0.8848, 0.865, 0.7827, 0.9269, 0.00826, 0.9269, 0.1033, 0.8958, 0.1033, 0.8958, 0.00826, 0.9269, 0.1033, 0.9269, 0.1965, 0.8958, 0.1965, 0.8958, 0.1033, 0.9269, 0.1965, 0.9269, 0.2888, 0.8958, 0.2888, 0.8958, 0.1965, 0.9269, 0.2888, 0.9269, 0.3818, 0.8958, 0.3818, 0.8958, 0.2888, 0.9269, 0.3818, 0.9269, 0.4773, 0.8958, 0.4773, 0.8958, 0.3818, 0.9269, 0.4773, 0.9269, 0.5765, 0.8958, 0.5765, 0.8958, 0.4773, 0.9269, 0.5765, 0.9269, 0.6789, 0.8958, 0.6789, 0.8958, 0.5765, 0.9269, 0.6789, 0.9269, 0.7827, 0.8958, 0.7827, 0.8958, 0.6789, 0.9269, 0.7827, 0.9269, 0.8848, 0.8958, 0.8848, 0.8958, 0.7827, 0.9584, 0.00826, 0.9584, 0.1033, 0.9269, 0.1033, 0.9269, 0.00826, 0.9584, 0.1033, 0.9584, 0.1965, 0.9269, 0.1965, 0.9269, 0.1033, 0.9584, 0.1965, 0.9584, 0.2888, 0.9269, 0.2888, 0.9269, 0.1965, 0.9584, 0.2888, 0.9584, 0.3818, 0.9269, 0.3818, 0.9269, 0.2888, 0.9584, 0.3818, 0.9584, 0.4773, 0.9269, 0.4773, 0.9269, 0.3818, 0.9584, 0.4773, 0.9584, 0.5765, 0.9269, 0.5765, 0.9269, 0.4773, 0.9584, 0.5765, 0.9584, 0.6789, 0.9269, 0.6789, 0.9269, 0.5765, 0.9584, 0.6789, 0.9584, 0.7827, 0.9269, 0.7827, 0.9269, 0.6789, 0.9584, 0.7827, 0.9584, 0.8848, 0.9269, 0.8848, 0.9269, 0.7827, 0.9899, 0.00826, 0.9899, 0.1033, 0.9584, 0.1033, 0.9584, 0.00826, 0.9899, 0.1033, 0.9899, 0.1965, 0.9584, 0.1965, 0.9584, 0.1033, 0.9899, 0.1965, 0.9899, 0.2888, 0.9584, 0.2888, 0.9584, 0.1965, 0.9899, 0.2888, 0.9899, 0.3818, 0.9584, 0.3818, 0.9584, 0.2888, 0.9899, 0.3818, 0.9899, 0.4773, 0.9584, 0.4773, 0.9584, 0.3818, 0.9899, 0.4773, 0.9899, 0.5765, 0.9584, 0.5765, 0.9584, 0.4773, 0.9899, 0.5765, 0.9899, 0.6789, 0.9584, 0.6789, 0.9584, 0.5765, 0.9899, 0.6789, 0.9899, 0.7827, 0.9584, 0.7827, 0.9584, 0.6789, 0.9899, 0.7827, 0.9899, 0.8848, 0.9584, 0.8848, 0.9584, 0.7827, 0.03992, 0.00826, 0.03992, 0.1033, 0.008345, 0.1033, 0.008345, 0.00826, 0.03992, 0.1033, 0.03992, 0.1965, 0.008345, 0.1965, 0.008345, 0.1033, 0.03992, 0.1965, 0.03992, 0.2888, 0.008345, 0.2888, 0.008345, 0.1965, 0.03992, 0.2888, 0.03992, 0.3818, 0.008345, 0.3818, 0.008345, 0.2888, 0.03992, 0.3818, 0.03992, 0.4773, 0.008345, 0.4773, 0.008345, 0.3818, 0.03992, 0.4773, 0.03992, 0.5765, 0.008345, 0.5765, 0.008345, 0.4773, 0.03992, 0.5765, 0.03992, 0.6789, 0.008345, 0.6789, 0.008345, 0.5765, 0.03992, 0.6789, 0.03992, 0.7827, 0.008345, 0.7827, 0.008345, 0.6789, 0.03992, 0.7827, 0.03992, 0.8848, 0.008345, 0.8848, 0.008345, 0.7827, 0.07131, 0.00826, 0.07131, 0.1033, 0.03992, 0.1033, 0.03992, 0.00826, 0.07131, 0.1033, 0.07131, 0.1965, 0.03992, 0.1965, 0.03992, 0.1033, 0.07131, 0.1965, 0.07131, 0.2888, 0.03992, 0.2888, 0.03992, 0.1965, 0.07131, 0.2888, 0.07131, 0.3818, 0.03992, 0.3818, 0.03992, 0.2888, 0.07131, 0.3818, 0.07131, 0.4773, 0.03992, 0.4773, 0.03992, 0.3818, 0.07131, 0.4773, 0.07131, 0.5765, 0.03992, 0.5765, 0.03992, 0.4773, 0.07131, 0.5765, 0.07131, 0.6789, 0.03992, 0.6789, 0.03992, 0.5765, 0.07131, 0.6789, 0.07131, 0.7827, 0.03992, 0.7827, 0.03992, 0.6789, 0.07131, 0.7827, 0.07131, 0.8848, 0.03992, 0.8848, 0.03992, 0.7827, 0.1024, 0.00826, 0.1024, 0.1033, 0.07131, 0.1033, 0.07131, 0.00826, 0.1024, 0.1033, 0.1024, 0.1965, 0.07131, 0.1965, 0.07131, 0.1033, 0.1024, 0.1965, 0.1024, 0.2888, 0.07131, 0.2888, 0.07131, 0.1965, 0.1024, 0.2888, 0.1024, 0.3818, 0.07131, 0.3818, 0.07131, 0.2888, 0.1024, 0.3818, 0.1024, 0.4773, 0.07131, 0.4773, 0.07131, 0.3818, 0.1024, 0.4773, 0.1024, 0.5765, 0.07131, 0.5765, 0.07131, 0.4773, 0.1024, 0.5765, 0.1024, 0.6789, 0.07131, 0.6789, 0.07131, 0.5765, 0.1024, 0.6789, 0.1024, 0.7827, 0.07131, 0.7827, 0.07131, 0.6789, 0.1024, 0.7827, 0.1024, 0.8848, 0.07131, 0.8848, 0.07131, 0.7827, 0.133, 0.00826, 0.133, 0.1033, 0.1024, 0.1033, 0.1024, 0.00826, 0.133, 0.1033, 0.133, 0.1965, 0.1024, 0.1965, 0.1024, 0.1033, 0.133, 0.1965, 0.133, 0.2888, 0.1024, 0.2888, 0.1024, 0.1965, 0.133, 0.2888, 0.133, 0.3818, 0.1024, 0.3818, 0.1024, 0.2888, 0.133, 0.3818, 0.133, 0.4773, 0.1024, 0.4773, 0.1024, 0.3818, 0.133, 0.4773, 0.133, 0.5765, 0.1024, 0.5765, 0.1024, 0.4773, 0.133, 0.5765, 0.133, 0.6789, 0.1024, 0.6789, 0.1024, 0.5765, 0.133, 0.6789, 0.133, 0.7827, 0.1024, 0.7827, 0.1024, 0.6789, 0.133, 0.7827, 0.133, 0.8848, 0.1024, 0.8848, 0.1024, 0.7827, 0.1633, 0.00826, 0.1633, 0.1033, 0.133, 0.1033, 0.133, 0.00826, 0.1633, 0.1033, 0.1633, 0.1965, 0.133, 0.1965, 0.133, 0.1033, 0.1633, 0.1965, 0.1633, 0.2888, 0.133, 0.2888, 0.133, 0.1965, 0.1633, 0.2888, 0.1633, 0.3818, 0.133, 0.3818, 0.133, 0.2888, 0.1633, 0.3818, 0.1633, 0.4773, 0.133, 0.4773, 0.133, 0.3818, 0.1633, 0.4773, 0.1633, 0.5765, 0.133, 0.5765, 0.133, 0.4773, 0.1633, 0.5765, 0.1633, 0.6789, 0.133, 0.6789, 0.133, 0.5765, 0.1633, 0.6789, 0.1633, 0.7827, 0.133, 0.7827, 0.133, 0.6789, 0.1633, 0.7827, 0.1633, 0.8848, 0.133, 0.8848, 0.133, 0.7827, 0.1935, 0.00826, 0.1935, 0.1033, 0.1633, 0.1033, 0.1633, 0.00826, 0.1935, 0.1033, 0.1935, 0.1965, 0.1633, 0.1965, 0.1633, 0.1033, 0.1935, 0.1965, 0.1935, 0.2888, 0.1633, 0.2888, 0.1633, 0.1965, 0.1935, 0.2888, 0.1935, 0.3818, 0.1633, 0.3818, 0.1633, 0.2888, 0.1935, 0.3818, 0.1935, 0.4773, 0.1633, 0.4773, 0.1633, 0.3818, 0.1935, 0.4773, 0.1935, 0.5765, 0.1633, 0.5765, 0.1633, 0.4773, 0.1935, 0.5765, 0.1935, 0.6789, 0.1633, 0.6789, 0.1633, 0.5765, 0.1935, 0.6789, 0.1935, 0.7827, 0.1633, 0.7827, 0.1633, 0.6789, 0.1935, 0.7827, 0.1935, 0.8848, 0.1633, 0.8848, 0.1633, 0.7827, 0.2242, 0.00826, 0.2242, 0.1033, 0.1935, 0.1033, 0.1935, 0.00826, 0.2242, 0.1033, 0.2242, 0.1965, 0.1935, 0.1965, 0.1935, 0.1033, 0.2242, 0.1965, 0.2242, 0.2888, 0.1935, 0.2888, 0.1935, 0.1965, 0.2242, 0.2888, 0.2242, 0.3818, 0.1935, 0.3818, 0.1935, 0.2888, 0.2242, 0.3818, 0.2242, 0.4773, 0.1935, 0.4773, 0.1935, 0.3818, 0.2242, 0.4773, 0.2242, 0.5765, 0.1935, 0.5765, 0.1935, 0.4773, 0.2242, 0.5765, 0.2242, 0.6789, 0.1935, 0.6789, 0.1935, 0.5765, 0.2242, 0.6789, 0.2242, 0.7827, 0.1935, 0.7827, 0.1935, 0.6789, 0.2242, 0.7827, 0.2242, 0.8848, 0.1935, 0.8848, 0.1935, 0.7827, 0.2552, 0.00826, 0.2552, 0.1033, 0.2242, 0.1033, 0.2242, 0.00826, 0.2552, 0.1033, 0.2552, 0.1965, 0.2242, 0.1965, 0.2242, 0.1033, 0.2552, 0.1965, 0.2552, 0.2888, 0.2242, 0.2888, 0.2242, 0.1965, 0.2552, 0.2888, 0.2552, 0.3818, 0.2242, 0.3818, 0.2242, 0.2888, 0.2552, 0.3818, 0.2552, 0.4773, 0.2242, 0.4773, 0.2242, 0.3818, 0.2552, 0.4773, 0.2552, 0.5765, 0.2242, 0.5765, 0.2242, 0.4773, 0.2552, 0.5765, 0.2552, 0.6789, 0.2242, 0.6789, 0.2242, 0.5765, 0.2552, 0.6789, 0.2552, 0.7827, 0.2242, 0.7827, 0.2242, 0.6789, 0.2552, 0.7827, 0.2552, 0.8848, 0.2242, 0.8848, 0.2242, 0.7827, 0.2866, 0.00826, 0.2866, 0.1033, 0.2552, 0.1033, 0.2552, 0.00826, 0.2866, 0.1033, 0.2866, 0.1965, 0.2552, 0.1965, 0.2552, 0.1033, 0.2866, 0.1965, 0.2866, 0.2888, 0.2552, 0.2888, 0.2552, 0.1965, 0.2866, 0.2888, 0.2866, 0.3818, 0.2552, 0.3818, 0.2552, 0.2888, 0.2866, 0.3818, 0.2866, 0.4773, 0.2552, 0.4773, 0.2552, 0.3818, 0.2866, 0.4773, 0.2866, 0.5765, 0.2552, 0.5765, 0.2552, 0.4773, 0.2866, 0.5765, 0.2866, 0.6789, 0.2552, 0.6789, 0.2552, 0.5765, 0.2866, 0.6789, 0.2866, 0.7827, 0.2552, 0.7827, 0.2552, 0.6789, 0.2866, 0.7827, 0.2866, 0.8848, 0.2552, 0.8848, 0.2552, 0.7827, 0.3183, 0.00826, 0.3183, 0.1033, 0.2866, 0.1033, 0.2866, 0.00826, 0.3183, 0.1033, 0.3183, 0.1965, 0.2866, 0.1965, 0.2866, 0.1033, 0.3183, 0.1965, 0.3183, 0.2888, 0.2866, 0.2888, 0.2866, 0.1965, 0.3183, 0.2888, 0.3183, 0.3818, 0.2866, 0.3818, 0.2866, 0.2888, 0.3183, 0.3818, 0.3183, 0.4773, 0.2866, 0.4773, 0.2866, 0.3818, 0.3183, 0.4773, 0.3183, 0.5765, 0.2866, 0.5765, 0.2866, 0.4773, 0.3183, 0.5765, 0.3183, 0.6789, 0.2866, 0.6789, 0.2866, 0.5765, 0.3183, 0.6789, 0.3183, 0.7827, 0.2866, 0.7827, 0.2866, 0.6789, 0.3183, 0.7827, 0.3183, 0.8848, 0.2866, 0.8848, 0.2866, 0.7827, 0.3499, 0.00826, 0.3499, 0.1033, 0.3183, 0.1033, 0.3183, 0.00826, 0.3499, 0.1033, 0.3499, 0.1965, 0.3183, 0.1965, 0.3183, 0.1033, 0.3499, 0.1965, 0.3499, 0.2888, 0.3183, 0.2888, 0.3183, 0.1965, 0.3499, 0.2888, 0.3499, 0.3818, 0.3183, 0.3818, 0.3183, 0.2888, 0.3499, 0.3818, 0.3499, 0.4773, 0.3183, 0.4773, 0.3183, 0.3818, 0.3499, 0.4773, 0.3499, 0.5765, 0.3183, 0.5765, 0.3183, 0.4773, 0.3499, 0.5765, 0.3499, 0.6789, 0.3183, 0.6789, 0.3183, 0.5765, 0.3499, 0.6789, 0.3499, 0.7827, 0.3183, 0.7827, 0.3183, 0.6789, 0.3499, 0.7827, 0.3499, 0.8848, 0.3183, 0.8848, 0.3183, 0.7827, 0.3815, 0.00826, 0.3815, 0.1033, 0.3499, 0.1033, 0.3499, 0.00826, 0.3815, 0.1033, 0.3815, 0.1965, 0.3499, 0.1965, 0.3499, 0.1033, 0.3815, 0.1965, 0.3815, 0.2888, 0.3499, 0.2888, 0.3499, 0.1965, 0.3815, 0.2888, 0.3815, 0.3818, 0.3499, 0.3818, 0.3499, 0.2888, 0.3815, 0.3818, 0.3815, 0.4773, 0.3499, 0.4773, 0.3499, 0.3818, 0.3815, 0.4773, 0.3815, 0.5765, 0.3499, 0.5765, 0.3499, 0.4773, 0.3815, 0.5765, 0.3815, 0.6789, 0.3499, 0.6789, 0.3499, 0.5765, 0.3815, 0.6789, 0.3815, 0.7827, 0.3499, 0.7827, 0.3499, 0.6789, 0.3815, 0.7827, 0.3815, 0.8848, 0.3499, 0.8848, 0.3499, 0.7827, 0.4127, 0.00826, 0.4127, 0.1033, 0.3815, 0.1033, 0.3815, 0.00826, 0.4127, 0.1033, 0.4127, 0.1965, 0.3815, 0.1965, 0.3815, 0.1033, 0.4127, 0.1965, 0.4127, 0.2888, 0.3815, 0.2888, 0.3815, 0.1965, 0.4127, 0.2888, 0.4127, 0.3818, 0.3815, 0.3818, 0.3815, 0.2888, 0.4127, 0.3818, 0.4127, 0.4773, 0.3815, 0.4773, 0.3815, 0.3818, 0.4127, 0.4773, 0.4127, 0.5765, 0.3815, 0.5765, 0.3815, 0.4773, 0.4127, 0.5765, 0.4127, 0.6789, 0.3815, 0.6789, 0.3815, 0.5765, 0.4127, 0.6789, 0.4127, 0.7827, 0.3815, 0.7827, 0.3815, 0.6789, 0.4127, 0.7827, 0.4127, 0.8848, 0.3815, 0.8848, 0.3815, 0.7827])
me_cylinder.use_remesh_preserve_volume = False
me_cylinder.use_remesh_preserve_attributes = False
me_cylinder.use_mirror_vertex_groups = False
me_cylinder.update()

# ---- objects
ob_cylinder = bpy.data.objects.new('Cylinder', me_cylinder)

# ---- transforms, parenting, visibility, modifiers, constraints
ob_cylinder.location = (0.0, 0.0, 0.0)
ob_cylinder.lineart.crease_threshold = 0.0

# ---- collection membership
col_collection_1.objects.link(ob_cylinder)

# ---- scene / render settings (as saved in the file)
scene.frame_start = 1; scene.frame_end = 250; scene.frame_set(1)
scene.render.engine = 'BLENDER_EEVEE_NEXT'
scene.render.resolution_percentage = 50
scene.render.dither_intensity = 0.0
scene.cycles.use_denoising = False
scene.cycles.samples = 128
scene.cycles.sampling_pattern = 'TABULATED_SOBOL'
scene.cycles.light_sampling_threshold = 0.0
scene.cycles.use_adaptive_sampling = False
scene.cycles.use_light_tree = False
scene.cycles.blur_glossy = 0.0
scene.cycles.sample_clamp_indirect = 0.0
scene.view_settings.view_transform = 'Standard'
bpy.context.view_layer.update()

# ---- added for rendering (the .blend has no active camera and no usable light): camera, sun
cam_auto = bpy.data.cameras.new('AutoCamera')
cam_auto.lens = 50.0
cam_auto.sensor_width = 36.0
cam_auto.clip_end = 1000.0
ob_auto_camera = bpy.data.objects.new('AutoCamera', cam_auto)
scene.collection.objects.link(ob_auto_camera)
ob_auto_camera.location = (7.72999, -10.9524, 11.3289)
ob_auto_camera.rotation_euler = (1.09748, -7.21219e-08, 0.694738)
scene.camera = ob_auto_camera
light_auto_sun = bpy.data.lights.new('AutoSun', 'SUN')
light_auto_sun.energy = 3.0
light_auto_sun.angle = 0.0523599
ob_auto_sun = bpy.data.objects.new('AutoSun', light_auto_sun)
scene.collection.objects.link(ob_auto_sun)
ob_auto_sun.rotation_euler = (0.872665, 0.174533, 0.523599)
bpy.context.view_layer.update()

